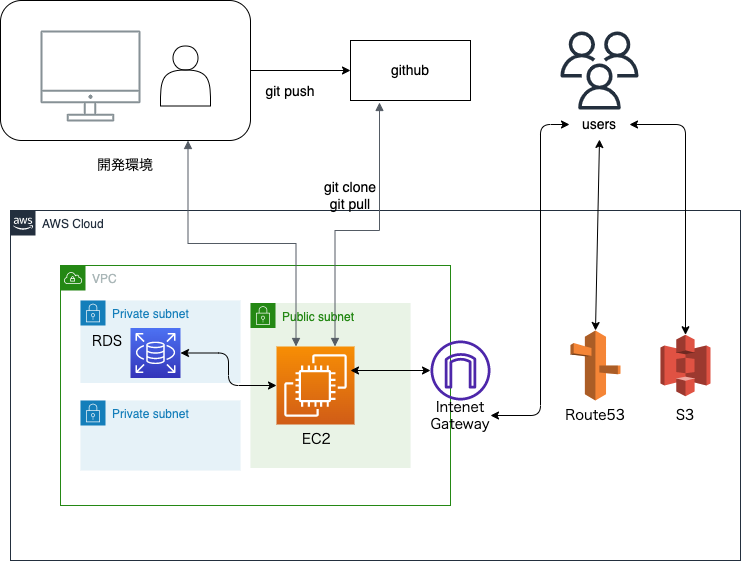

The diagram above was exported from draw.io. Its source (the exported page's mxGraphModel, read from the mxfile embedded in the PNG):
<mxGraphModel dx="532" dy="454" grid="1" gridSize="10" guides="1" tooltips="1" connect="1" arrows="1" fold="1" page="1" pageScale="1" pageWidth="827" pageHeight="1169" math="0" shadow="0">
  <root>
    <mxCell id="0" />
    <mxCell id="1" parent="0" />
    <mxCell id="14" value="AWS Cloud" style="points=[[0,0],[0.25,0],[0.5,0],[0.75,0],[1,0],[1,0.25],[1,0.5],[1,0.75],[1,1],[0.75,1],[0.5,1],[0.25,1],[0,1],[0,0.75],[0,0.5],[0,0.25]];outlineConnect=0;gradientColor=none;html=1;whiteSpace=wrap;fontSize=12;fontStyle=0;container=1;pointerEvents=0;collapsible=0;recursiveResize=0;shape=mxgraph.aws4.group;grIcon=mxgraph.aws4.group_aws_cloud_alt;strokeColor=#232F3E;fillColor=none;verticalAlign=top;align=left;spacingLeft=30;fontColor=#232F3E;dashed=0;" parent="1" vertex="1">
      <mxGeometry x="50" y="250" width="730" height="350" as="geometry" />
    </mxCell>
    <mxCell id="15" value="VPC" style="points=[[0,0],[0.25,0],[0.5,0],[0.75,0],[1,0],[1,0.25],[1,0.5],[1,0.75],[1,1],[0.75,1],[0.5,1],[0.25,1],[0,1],[0,0.75],[0,0.5],[0,0.25]];outlineConnect=0;gradientColor=none;html=1;whiteSpace=wrap;fontSize=12;fontStyle=0;container=1;pointerEvents=0;collapsible=0;recursiveResize=0;shape=mxgraph.aws4.group;grIcon=mxgraph.aws4.group_vpc;strokeColor=#248814;fillColor=none;verticalAlign=top;align=left;spacingLeft=30;fontColor=#AAB7B8;dashed=0;" parent="14" vertex="1">
      <mxGeometry x="50" y="55" width="390" height="240" as="geometry" />
    </mxCell>
    <mxCell id="24" value="Private subnet" style="points=[[0,0],[0.25,0],[0.5,0],[0.75,0],[1,0],[1,0.25],[1,0.5],[1,0.75],[1,1],[0.75,1],[0.5,1],[0.25,1],[0,1],[0,0.75],[0,0.5],[0,0.25]];outlineConnect=0;gradientColor=none;html=1;whiteSpace=wrap;fontSize=12;fontStyle=0;container=1;pointerEvents=0;collapsible=0;recursiveResize=0;shape=mxgraph.aws4.group;grIcon=mxgraph.aws4.group_security_group;grStroke=0;strokeColor=#147EBA;fillColor=#E6F2F8;verticalAlign=top;align=left;spacingLeft=30;fontColor=#147EBA;dashed=0;labelBackgroundColor=none;" parent="15" vertex="1">
      <mxGeometry x="20" y="35" width="160" height="82.5" as="geometry" />
    </mxCell>
    <mxCell id="27" value="" style="sketch=0;points=[[0,0,0],[0.25,0,0],[0.5,0,0],[0.75,0,0],[1,0,0],[0,1,0],[0.25,1,0],[0.5,1,0],[0.75,1,0],[1,1,0],[0,0.25,0],[0,0.5,0],[0,0.75,0],[1,0.25,0],[1,0.5,0],[1,0.75,0]];outlineConnect=0;fontColor=#232F3E;gradientColor=#4D72F3;gradientDirection=north;fillColor=#3334B9;strokeColor=#ffffff;dashed=0;verticalLabelPosition=bottom;verticalAlign=top;align=center;html=1;fontSize=12;fontStyle=0;aspect=fixed;shape=mxgraph.aws4.resourceIcon;resIcon=mxgraph.aws4.rds;labelBackgroundColor=none;" parent="24" vertex="1">
      <mxGeometry x="50" y="27.5" width="50" height="50" as="geometry" />
    </mxCell>
    <mxCell id="28" value="&lt;span style=&quot;color: rgb(0 , 0 , 0) ; font-family: &amp;#34;noto sans jp&amp;#34; , sans-serif ; font-size: 14px ; font-style: normal ; font-weight: 400 ; letter-spacing: normal ; text-align: left ; text-indent: 0px ; text-transform: none ; word-spacing: 0px ; display: inline ; float: none&quot;&gt;RDS&lt;/span&gt;" style="text;whiteSpace=wrap;html=1;fontSize=14;fontColor=#000000;" parent="24" vertex="1">
      <mxGeometry x="10" y="26.25" width="30" height="30" as="geometry" />
    </mxCell>
    <mxCell id="26" value="Private subnet" style="points=[[0,0],[0.25,0],[0.5,0],[0.75,0],[1,0],[1,0.25],[1,0.5],[1,0.75],[1,1],[0.75,1],[0.5,1],[0.25,1],[0,1],[0,0.75],[0,0.5],[0,0.25]];outlineConnect=0;gradientColor=none;html=1;whiteSpace=wrap;fontSize=12;fontStyle=0;container=1;pointerEvents=0;collapsible=0;recursiveResize=0;shape=mxgraph.aws4.group;grIcon=mxgraph.aws4.group_security_group;grStroke=0;strokeColor=#147EBA;fillColor=#E6F2F8;verticalAlign=top;align=left;spacingLeft=30;fontColor=#147EBA;dashed=0;labelBackgroundColor=none;" parent="15" vertex="1">
      <mxGeometry x="20" y="135" width="160" height="70" as="geometry" />
    </mxCell>
    <mxCell id="18" value="Public subnet" style="points=[[0,0],[0.25,0],[0.5,0],[0.75,0],[1,0],[1,0.25],[1,0.5],[1,0.75],[1,1],[0.75,1],[0.5,1],[0.25,1],[0,1],[0,0.75],[0,0.5],[0,0.25]];outlineConnect=0;gradientColor=none;html=1;whiteSpace=wrap;fontSize=12;fontStyle=0;container=1;pointerEvents=0;collapsible=0;recursiveResize=0;shape=mxgraph.aws4.group;grIcon=mxgraph.aws4.group_security_group;grStroke=0;strokeColor=#248814;fillColor=#E9F3E6;verticalAlign=top;align=left;spacingLeft=30;fontColor=#248814;dashed=0;" parent="15" vertex="1">
      <mxGeometry x="190" y="37.5" width="160" height="165" as="geometry" />
    </mxCell>
    <mxCell id="19" value="" style="sketch=0;points=[[0,0,0],[0.25,0,0],[0.5,0,0],[0.75,0,0],[1,0,0],[0,1,0],[0.25,1,0],[0.5,1,0],[0.75,1,0],[1,1,0],[0,0.25,0],[0,0.5,0],[0,0.75,0],[1,0.25,0],[1,0.5,0],[1,0.75,0]];outlineConnect=0;fontColor=#232F3E;gradientColor=#F78E04;gradientDirection=north;fillColor=#D05C17;strokeColor=#ffffff;dashed=0;verticalLabelPosition=bottom;verticalAlign=top;align=center;html=1;fontSize=12;fontStyle=0;aspect=fixed;shape=mxgraph.aws4.resourceIcon;resIcon=mxgraph.aws4.ec2;" parent="18" vertex="1">
      <mxGeometry x="26" y="43.5" width="78" height="78" as="geometry" />
    </mxCell>
    <mxCell id="21" value="&lt;span style=&quot;color: rgb(0 , 0 , 0) ; font-family: &amp;#34;noto sans jp&amp;#34; , sans-serif ; font-size: 14px ; font-style: normal ; font-weight: 400 ; letter-spacing: normal ; text-align: left ; text-indent: 0px ; text-transform: none ; word-spacing: 0px ; display: inline ; float: none&quot;&gt;EC2&lt;/span&gt;" style="text;whiteSpace=wrap;html=1;fontSize=14;fontColor=#000000;" parent="18" vertex="1">
      <mxGeometry x="50" y="121.5" width="30" height="30" as="geometry" />
    </mxCell>
    <mxCell id="29" value="" style="endArrow=classic;startArrow=classic;html=1;fontSize=14;fontColor=#000000;strokeColor=#000000;jumpSize=6;exitX=0;exitY=0.5;exitDx=0;exitDy=0;exitPerimeter=0;entryX=1;entryY=0.5;entryDx=0;entryDy=0;entryPerimeter=0;edgeStyle=orthogonalEdgeStyle;" parent="15" source="19" target="27" edge="1">
      <mxGeometry width="50" height="50" relative="1" as="geometry">
        <mxPoint x="190" y="145" as="sourcePoint" />
        <mxPoint x="240" y="95" as="targetPoint" />
      </mxGeometry>
    </mxCell>
    <mxCell id="17" value="" style="sketch=0;outlineConnect=0;fontColor=#232F3E;gradientColor=none;fillColor=#4D27AA;strokeColor=none;dashed=0;verticalLabelPosition=bottom;verticalAlign=top;align=center;html=1;fontSize=12;fontStyle=0;aspect=fixed;pointerEvents=1;shape=mxgraph.aws4.internet_gateway;" parent="14" vertex="1">
      <mxGeometry x="420" y="130" width="60" height="60" as="geometry" />
    </mxCell>
    <mxCell id="20" value="&lt;span style=&quot;font-family: &amp;#34;noto sans jp&amp;#34; , sans-serif ; text-align: left&quot;&gt;&lt;font color=&quot;#000000&quot; style=&quot;font-size: 14px&quot;&gt;Intenet Gateway&lt;/font&gt;&lt;/span&gt;" style="text;html=1;strokeColor=none;fillColor=none;align=center;verticalAlign=middle;whiteSpace=wrap;rounded=0;opacity=0;" parent="14" vertex="1">
      <mxGeometry x="420" y="190" width="60" height="30" as="geometry" />
    </mxCell>
    <mxCell id="36" value="" style="outlineConnect=0;dashed=0;verticalLabelPosition=bottom;verticalAlign=top;align=center;html=1;shape=mxgraph.aws3.route_53;fillColor=#F58536;gradientColor=none;labelBackgroundColor=none;fontSize=14;fontColor=#000000;strokeColor=#000000;" parent="14" vertex="1">
      <mxGeometry x="560" y="120" width="50" height="70" as="geometry" />
    </mxCell>
    <mxCell id="37" value="&lt;span style=&quot;font-family: &amp;#34;noto sans jp&amp;#34; , sans-serif ; text-align: left&quot;&gt;&lt;font color=&quot;#000000&quot; style=&quot;font-size: 14px&quot;&gt;Route53&lt;/font&gt;&lt;/span&gt;" style="text;html=1;strokeColor=none;fillColor=none;align=center;verticalAlign=middle;whiteSpace=wrap;rounded=0;opacity=0;" parent="14" vertex="1">
      <mxGeometry x="555" y="190" width="60" height="30" as="geometry" />
    </mxCell>
    <mxCell id="38" value="" style="outlineConnect=0;dashed=0;verticalLabelPosition=bottom;verticalAlign=top;align=center;html=1;shape=mxgraph.aws3.s3;fillColor=#E05243;gradientColor=none;labelBackgroundColor=none;fontSize=14;fontColor=#000000;strokeColor=#000000;" parent="14" vertex="1">
      <mxGeometry x="650" y="124.25" width="50" height="61.5" as="geometry" />
    </mxCell>
    <mxCell id="39" value="&lt;span style=&quot;font-family: &amp;#34;noto sans jp&amp;#34; , sans-serif ; text-align: left&quot;&gt;&lt;font color=&quot;#000000&quot; style=&quot;font-size: 14px&quot;&gt;S3&lt;br&gt;&lt;/font&gt;&lt;/span&gt;" style="text;html=1;strokeColor=none;fillColor=none;align=center;verticalAlign=middle;whiteSpace=wrap;rounded=0;opacity=0;" parent="14" vertex="1">
      <mxGeometry x="645" y="190" width="60" height="30" as="geometry" />
    </mxCell>
    <mxCell id="5" value="" style="rounded=1;whiteSpace=wrap;html=1;fillColor=none;fontColor=#000000;strokeColor=#000000;" parent="1" vertex="1">
      <mxGeometry x="40" y="40" width="250" height="140" as="geometry" />
    </mxCell>
    <mxCell id="3" value="" style="sketch=0;outlineConnect=0;gradientColor=none;fontColor=#545B64;strokeColor=none;fillColor=#879196;dashed=0;verticalLabelPosition=bottom;verticalAlign=top;align=center;html=1;fontSize=12;fontStyle=0;aspect=fixed;shape=mxgraph.aws4.illustration_desktop;pointerEvents=1" parent="1" vertex="1">
      <mxGeometry x="80" y="70" width="100" height="91" as="geometry" />
    </mxCell>
    <mxCell id="4" value="" style="shape=actor;whiteSpace=wrap;html=1;strokeColor=#000000;" parent="1" vertex="1">
      <mxGeometry x="200" y="85.5" width="50" height="60" as="geometry" />
    </mxCell>
    <mxCell id="6" value="&lt;font style=&quot;font-size: 14px&quot; color=&quot;#000000&quot;&gt;開発環境&lt;/font&gt;" style="text;html=1;strokeColor=none;fillColor=none;align=center;verticalAlign=middle;whiteSpace=wrap;rounded=0;opacity=0;" parent="1" vertex="1">
      <mxGeometry x="135" y="190" width="60" height="30" as="geometry" />
    </mxCell>
    <mxCell id="9" value="" style="endArrow=classic;html=1;fontSize=14;exitX=1;exitY=0.5;exitDx=0;exitDy=0;spacing=0;jumpSize=6;fontColor=#000000;strokeColor=#000000;" parent="1" source="5" edge="1">
      <mxGeometry width="50" height="50" relative="1" as="geometry">
        <mxPoint x="210" y="280" as="sourcePoint" />
        <mxPoint x="390" y="110" as="targetPoint" />
      </mxGeometry>
    </mxCell>
    <mxCell id="10" value="&lt;font style=&quot;font-size: 14px&quot;&gt;git push&lt;/font&gt;" style="text;html=1;strokeColor=none;fillColor=none;align=center;verticalAlign=middle;whiteSpace=wrap;rounded=0;opacity=0;fontColor=#000000;" parent="1" vertex="1">
      <mxGeometry x="300" y="115.5" width="60" height="30" as="geometry" />
    </mxCell>
    <mxCell id="11" value="" style="rounded=0;whiteSpace=wrap;html=1;fontSize=14;fillColor=none;perimeterSpacing=2;strokeColor=#000000;" parent="1" vertex="1">
      <mxGeometry x="390" y="80" width="120" height="60" as="geometry" />
    </mxCell>
    <mxCell id="13" value="&lt;span style=&quot;font-size: 14px&quot;&gt;github&lt;/span&gt;" style="text;html=1;strokeColor=none;fillColor=none;align=center;verticalAlign=middle;whiteSpace=wrap;rounded=0;opacity=0;fontColor=#000000;" parent="1" vertex="1">
      <mxGeometry x="420" y="95" width="60" height="30" as="geometry" />
    </mxCell>
    <mxCell id="31" value="" style="sketch=0;outlineConnect=0;fontColor=#232F3E;gradientColor=none;fillColor=#232F3D;strokeColor=none;dashed=0;verticalLabelPosition=bottom;verticalAlign=top;align=center;html=1;fontSize=12;fontStyle=0;aspect=fixed;pointerEvents=1;shape=mxgraph.aws4.users;labelBackgroundColor=none;" parent="1" vertex="1">
      <mxGeometry x="600" y="71" width="78" height="78" as="geometry" />
    </mxCell>
    <mxCell id="32" value="&lt;font style=&quot;font-size: 14px&quot;&gt;users&lt;/font&gt;" style="text;html=1;strokeColor=none;fillColor=none;align=center;verticalAlign=middle;whiteSpace=wrap;rounded=0;opacity=0;fontColor=#000000;" parent="1" vertex="1">
      <mxGeometry x="609" y="149" width="60" height="30" as="geometry" />
    </mxCell>
    <mxCell id="33" value="" style="endArrow=classic;startArrow=classic;html=1;fontSize=14;fontColor=#000000;strokeColor=#000000;jumpSize=6;" parent="1" source="17" edge="1">
      <mxGeometry width="50" height="50" relative="1" as="geometry">
        <mxPoint x="326" y="435" as="sourcePoint" />
        <mxPoint x="390" y="410" as="targetPoint" />
      </mxGeometry>
    </mxCell>
    <mxCell id="35" value="" style="endArrow=classic;startArrow=classic;html=1;fontSize=14;fontColor=#000000;strokeColor=#000000;jumpSize=6;exitX=0;exitY=0.5;exitDx=0;exitDy=0;edgeStyle=orthogonalEdgeStyle;entryX=1;entryY=0.5;entryDx=0;entryDy=0;" parent="1" source="32" target="20" edge="1">
      <mxGeometry width="50" height="50" relative="1" as="geometry">
        <mxPoint x="480" y="420" as="sourcePoint" />
        <mxPoint x="400" y="420" as="targetPoint" />
        <Array as="points">
          <mxPoint x="580" y="164" />
          <mxPoint x="580" y="455" />
        </Array>
      </mxGeometry>
    </mxCell>
    <mxCell id="40" value="" style="endArrow=classic;startArrow=classic;html=1;fontSize=14;fontColor=#000000;strokeColor=#000000;jumpSize=6;exitX=0.5;exitY=0;exitDx=0;exitDy=0;exitPerimeter=0;entryX=0.5;entryY=1;entryDx=0;entryDy=0;" parent="1" source="36" target="32" edge="1">
      <mxGeometry width="50" height="50" relative="1" as="geometry">
        <mxPoint x="480" y="420" as="sourcePoint" />
        <mxPoint x="400" y="420" as="targetPoint" />
      </mxGeometry>
    </mxCell>
    <mxCell id="41" value="" style="endArrow=classic;startArrow=classic;html=1;fontSize=14;fontColor=#000000;strokeColor=#000000;jumpSize=6;exitX=1;exitY=0.5;exitDx=0;exitDy=0;edgeStyle=orthogonalEdgeStyle;entryX=0.5;entryY=0;entryDx=0;entryDy=0;entryPerimeter=0;" parent="1" source="32" target="38" edge="1">
      <mxGeometry width="50" height="50" relative="1" as="geometry">
        <mxPoint x="619" y="174.0000000000001" as="sourcePoint" />
        <mxPoint x="540" y="465" as="targetPoint" />
        <Array as="points">
          <mxPoint x="725" y="164" />
        </Array>
      </mxGeometry>
    </mxCell>
    <mxCell id="42" value="" style="edgeStyle=orthogonalEdgeStyle;html=1;endArrow=block;elbow=vertical;startArrow=block;startFill=1;endFill=1;strokeColor=#545B64;rounded=0;exitX=0.75;exitY=1;exitDx=0;exitDy=0;entryX=0.25;entryY=0;entryDx=0;entryDy=0;entryPerimeter=0;" edge="1" parent="1" source="5" target="19">
      <mxGeometry width="100" relative="1" as="geometry">
        <mxPoint x="230" y="240" as="sourcePoint" />
        <mxPoint x="330" y="240" as="targetPoint" />
      </mxGeometry>
    </mxCell>
    <mxCell id="43" value="" style="edgeStyle=orthogonalEdgeStyle;html=1;endArrow=block;elbow=vertical;startArrow=block;startFill=1;endFill=1;strokeColor=#545B64;rounded=0;exitX=0.25;exitY=1;exitDx=0;exitDy=0;entryX=0.75;entryY=0;entryDx=0;entryDy=0;entryPerimeter=0;" edge="1" parent="1" source="11" target="19">
      <mxGeometry width="100" relative="1" as="geometry">
        <mxPoint x="237.5" y="190" as="sourcePoint" />
        <mxPoint x="345.5" y="396" as="targetPoint" />
        <Array as="points">
          <mxPoint x="419" y="270" />
          <mxPoint x="375" y="270" />
        </Array>
      </mxGeometry>
    </mxCell>
    <mxCell id="44" value="&lt;font style=&quot;font-size: 14px&quot;&gt;git clone&lt;br&gt;git pull&lt;br&gt;&lt;/font&gt;" style="text;html=1;strokeColor=none;fillColor=none;align=center;verticalAlign=middle;whiteSpace=wrap;rounded=0;opacity=0;fontColor=#000000;" vertex="1" parent="1">
      <mxGeometry x="360" y="220" width="60" height="30" as="geometry" />
    </mxCell>
  </root>
</mxGraphModel>